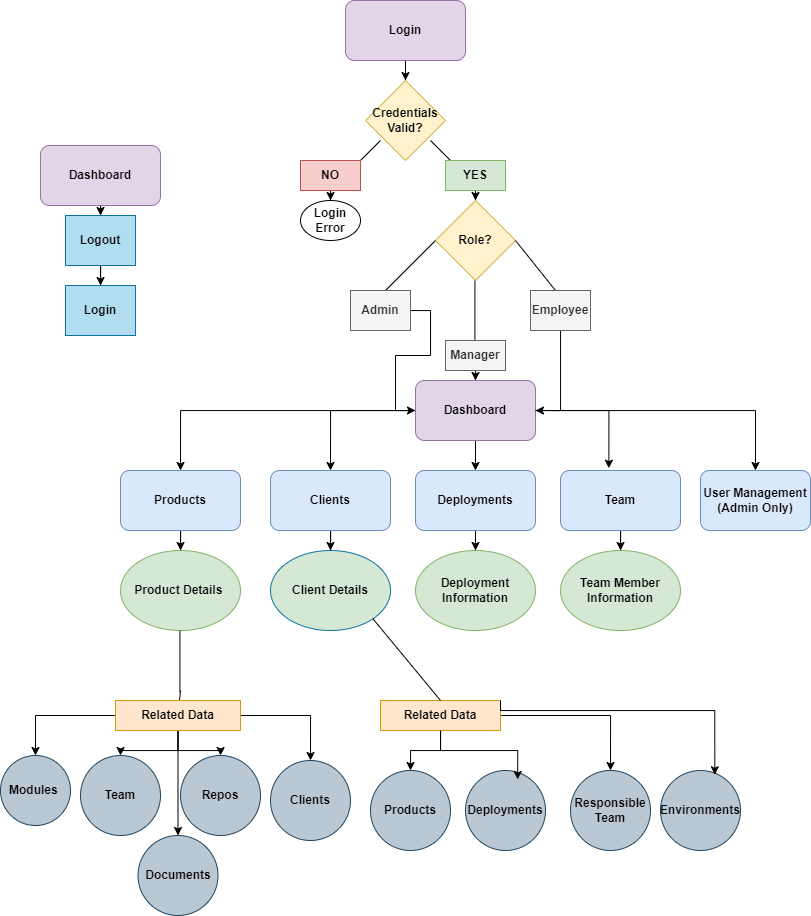

The diagram above was exported from draw.io. Its source (the exported page's mxGraphModel, read from the mxfile embedded in the PNG):
<mxGraphModel dx="911" dy="625" grid="1" gridSize="10" guides="1" tooltips="1" connect="1" arrows="1" fold="1" page="1" pageScale="1" pageWidth="850" pageHeight="1100" math="0" shadow="0">
  <root>
    <mxCell id="0" />
    <mxCell id="1" parent="0" />
    <mxCell id="NIk8oCY0_SmJT56JC1CC-25" edge="1" parent="1" source="NIk8oCY0_SmJT56JC1CC-1" style="edgeStyle=orthogonalEdgeStyle;rounded=0;orthogonalLoop=1;jettySize=auto;html=1;" target="NIk8oCY0_SmJT56JC1CC-24" value="">
      <mxGeometry relative="1" as="geometry" />
    </mxCell>
    <mxCell id="NIk8oCY0_SmJT56JC1CC-1" parent="1" style="rounded=1;whiteSpace=wrap;html=1;fillColor=#e1d5e7;strokeColor=#9673a6;" value="&lt;b&gt;Login&lt;/b&gt;" vertex="1">
      <mxGeometry height="60" width="120" x="365" y="10" as="geometry" />
    </mxCell>
    <mxCell id="NIk8oCY0_SmJT56JC1CC-24" parent="1" style="rhombus;whiteSpace=wrap;html=1;fillColor=#fff2cc;strokeColor=#d6b656;" value="&lt;b&gt;Credentials Valid?&lt;/b&gt;" vertex="1">
      <mxGeometry height="80" width="80" x="385" y="90" as="geometry" />
    </mxCell>
    <mxCell id="NIk8oCY0_SmJT56JC1CC-26" edge="1" parent="1" style="endArrow=none;html=1;rounded=0;" value="">
      <mxGeometry height="50" relative="1" width="50" as="geometry">
        <mxPoint x="370" y="180" as="sourcePoint" />
        <mxPoint x="400" y="150" as="targetPoint" />
      </mxGeometry>
    </mxCell>
    <mxCell id="NIk8oCY0_SmJT56JC1CC-33" edge="1" parent="1" source="NIk8oCY0_SmJT56JC1CC-27" style="edgeStyle=orthogonalEdgeStyle;rounded=0;orthogonalLoop=1;jettySize=auto;html=1;" target="NIk8oCY0_SmJT56JC1CC-32" value="">
      <mxGeometry relative="1" as="geometry" />
    </mxCell>
    <mxCell id="NIk8oCY0_SmJT56JC1CC-27" parent="1" style="text;html=1;whiteSpace=wrap;strokeColor=#b85450;fillColor=#f8cecc;align=center;verticalAlign=middle;rounded=0;" value="&lt;b&gt;NO&lt;/b&gt;" vertex="1">
      <mxGeometry height="30" width="60" x="320" y="170" as="geometry" />
    </mxCell>
    <mxCell id="NIk8oCY0_SmJT56JC1CC-29" edge="1" parent="1" style="endArrow=none;html=1;rounded=0;" value="">
      <mxGeometry height="50" relative="1" width="50" as="geometry">
        <Array as="points" />
        <mxPoint x="450" y="150" as="sourcePoint" />
        <mxPoint x="480" y="180" as="targetPoint" />
      </mxGeometry>
    </mxCell>
    <mxCell id="NIk8oCY0_SmJT56JC1CC-35" edge="1" parent="1" source="NIk8oCY0_SmJT56JC1CC-30" style="edgeStyle=orthogonalEdgeStyle;rounded=0;orthogonalLoop=1;jettySize=auto;html=1;" target="NIk8oCY0_SmJT56JC1CC-34" value="">
      <mxGeometry relative="1" as="geometry" />
    </mxCell>
    <mxCell id="NIk8oCY0_SmJT56JC1CC-30" parent="1" style="text;html=1;whiteSpace=wrap;strokeColor=#82b366;fillColor=#d5e8d4;align=center;verticalAlign=middle;rounded=0;" value="&lt;b&gt;YES&lt;/b&gt;" vertex="1">
      <mxGeometry height="30" width="60" x="465" y="170" as="geometry" />
    </mxCell>
    <mxCell id="NIk8oCY0_SmJT56JC1CC-32" parent="1" style="ellipse;whiteSpace=wrap;html=1;" value="&lt;b&gt;Login Error&lt;/b&gt;" vertex="1">
      <mxGeometry height="40" width="60" x="320" y="210" as="geometry" />
    </mxCell>
    <mxCell id="NIk8oCY0_SmJT56JC1CC-34" parent="1" style="rhombus;whiteSpace=wrap;html=1;fillColor=#fff2cc;strokeColor=#d6b656;" value="&lt;b&gt;Role?&lt;/b&gt;" vertex="1">
      <mxGeometry height="80" width="80" x="455" y="210" as="geometry" />
    </mxCell>
    <mxCell id="NIk8oCY0_SmJT56JC1CC-36" edge="1" parent="1" style="endArrow=none;html=1;rounded=0;" value="">
      <mxGeometry height="50" relative="1" width="50" as="geometry">
        <mxPoint x="405" y="300" as="sourcePoint" />
        <mxPoint x="455" y="250" as="targetPoint" />
      </mxGeometry>
    </mxCell>
    <mxCell id="NIk8oCY0_SmJT56JC1CC-37" edge="1" parent="1" style="endArrow=none;html=1;rounded=0;" value="">
      <mxGeometry height="50" relative="1" width="50" as="geometry">
        <mxPoint x="494.41" y="350" as="sourcePoint" />
        <mxPoint x="494.41" y="290" as="targetPoint" />
      </mxGeometry>
    </mxCell>
    <mxCell id="NIk8oCY0_SmJT56JC1CC-38" edge="1" parent="1" style="endArrow=none;html=1;rounded=0;" value="">
      <mxGeometry height="50" relative="1" width="50" as="geometry">
        <mxPoint x="575" y="300" as="sourcePoint" />
        <mxPoint x="535" y="250" as="targetPoint" />
      </mxGeometry>
    </mxCell>
    <mxCell id="NIk8oCY0_SmJT56JC1CC-44" edge="1" parent="1" source="NIk8oCY0_SmJT56JC1CC-39" style="edgeStyle=orthogonalEdgeStyle;rounded=0;orthogonalLoop=1;jettySize=auto;html=1;entryX=0;entryY=0.5;entryDx=0;entryDy=0;" target="NIk8oCY0_SmJT56JC1CC-42">
      <mxGeometry relative="1" as="geometry" />
    </mxCell>
    <mxCell id="NIk8oCY0_SmJT56JC1CC-39" parent="1" style="text;html=1;whiteSpace=wrap;strokeColor=#666666;fillColor=#f5f5f5;align=center;verticalAlign=middle;rounded=0;fontColor=#333333;" value="&lt;b&gt;Admin&lt;/b&gt;" vertex="1">
      <mxGeometry height="40" width="60" x="370" y="300" as="geometry" />
    </mxCell>
    <mxCell id="NIk8oCY0_SmJT56JC1CC-43" edge="1" parent="1" source="NIk8oCY0_SmJT56JC1CC-40" style="edgeStyle=orthogonalEdgeStyle;rounded=0;orthogonalLoop=1;jettySize=auto;html=1;" target="NIk8oCY0_SmJT56JC1CC-42" value="">
      <mxGeometry relative="1" as="geometry" />
    </mxCell>
    <mxCell id="NIk8oCY0_SmJT56JC1CC-40" parent="1" style="text;html=1;whiteSpace=wrap;strokeColor=#666666;fillColor=#f5f5f5;align=center;verticalAlign=middle;rounded=0;fontColor=#333333;" value="&lt;b&gt;Manager&lt;/b&gt;" vertex="1">
      <mxGeometry height="30" width="60" x="465" y="350" as="geometry" />
    </mxCell>
    <mxCell id="NIk8oCY0_SmJT56JC1CC-45" edge="1" parent="1" source="NIk8oCY0_SmJT56JC1CC-41" style="edgeStyle=orthogonalEdgeStyle;rounded=0;orthogonalLoop=1;jettySize=auto;html=1;entryX=1;entryY=0.5;entryDx=0;entryDy=0;" target="NIk8oCY0_SmJT56JC1CC-42">
      <mxGeometry relative="1" as="geometry" />
    </mxCell>
    <mxCell id="NIk8oCY0_SmJT56JC1CC-41" parent="1" style="text;html=1;whiteSpace=wrap;strokeColor=#666666;fillColor=#f5f5f5;align=center;verticalAlign=middle;rounded=0;fontColor=#333333;" value="&lt;b&gt;Employee&lt;/b&gt;" vertex="1">
      <mxGeometry height="40" width="60" x="550" y="300" as="geometry" />
    </mxCell>
    <mxCell id="NIk8oCY0_SmJT56JC1CC-51" edge="1" parent="1" source="NIk8oCY0_SmJT56JC1CC-42" style="edgeStyle=orthogonalEdgeStyle;rounded=0;orthogonalLoop=1;jettySize=auto;html=1;" target="NIk8oCY0_SmJT56JC1CC-47" value="">
      <mxGeometry relative="1" as="geometry" />
    </mxCell>
    <mxCell id="NIk8oCY0_SmJT56JC1CC-53" edge="1" parent="1" source="NIk8oCY0_SmJT56JC1CC-42" style="edgeStyle=orthogonalEdgeStyle;rounded=0;orthogonalLoop=1;jettySize=auto;html=1;entryX=0.5;entryY=0;entryDx=0;entryDy=0;" target="NIk8oCY0_SmJT56JC1CC-48">
      <mxGeometry relative="1" as="geometry" />
    </mxCell>
    <mxCell id="NIk8oCY0_SmJT56JC1CC-54" edge="1" parent="1" source="NIk8oCY0_SmJT56JC1CC-42" style="edgeStyle=orthogonalEdgeStyle;rounded=0;orthogonalLoop=1;jettySize=auto;html=1;entryX=0.5;entryY=0;entryDx=0;entryDy=0;" target="NIk8oCY0_SmJT56JC1CC-49">
      <mxGeometry relative="1" as="geometry" />
    </mxCell>
    <mxCell id="NIk8oCY0_SmJT56JC1CC-86" edge="1" parent="1" source="NIk8oCY0_SmJT56JC1CC-42" style="edgeStyle=orthogonalEdgeStyle;rounded=0;orthogonalLoop=1;jettySize=auto;html=1;" target="NIk8oCY0_SmJT56JC1CC-85">
      <mxGeometry relative="1" as="geometry" />
    </mxCell>
    <mxCell id="NIk8oCY0_SmJT56JC1CC-42" parent="1" style="rounded=1;whiteSpace=wrap;html=1;fillColor=#e1d5e7;strokeColor=#9673a6;" value="&lt;b&gt;Dashboard&lt;/b&gt;" vertex="1">
      <mxGeometry height="60" width="120" x="435" y="390" as="geometry" />
    </mxCell>
    <mxCell id="NIk8oCY0_SmJT56JC1CC-62" edge="1" parent="1" source="NIk8oCY0_SmJT56JC1CC-46" style="edgeStyle=orthogonalEdgeStyle;rounded=0;orthogonalLoop=1;jettySize=auto;html=1;" target="NIk8oCY0_SmJT56JC1CC-55" value="">
      <mxGeometry relative="1" as="geometry" />
    </mxCell>
    <mxCell id="NIk8oCY0_SmJT56JC1CC-46" parent="1" style="rounded=1;whiteSpace=wrap;html=1;fillColor=#dae8fc;strokeColor=#6c8ebf;" value="&lt;b&gt;Team&lt;/b&gt;" vertex="1">
      <mxGeometry height="60" width="120" x="580" y="480" as="geometry" />
    </mxCell>
    <mxCell id="NIk8oCY0_SmJT56JC1CC-61" edge="1" parent="1" source="NIk8oCY0_SmJT56JC1CC-47" style="edgeStyle=orthogonalEdgeStyle;rounded=0;orthogonalLoop=1;jettySize=auto;html=1;" target="NIk8oCY0_SmJT56JC1CC-56" value="">
      <mxGeometry relative="1" as="geometry" />
    </mxCell>
    <mxCell id="NIk8oCY0_SmJT56JC1CC-47" parent="1" style="rounded=1;whiteSpace=wrap;html=1;fillColor=#dae8fc;strokeColor=#6c8ebf;" value="&lt;b&gt;Deployments&lt;/b&gt;" vertex="1">
      <mxGeometry height="60" width="120" x="435" y="480" as="geometry" />
    </mxCell>
    <mxCell id="NIk8oCY0_SmJT56JC1CC-60" edge="1" parent="1" source="NIk8oCY0_SmJT56JC1CC-48" style="edgeStyle=orthogonalEdgeStyle;rounded=0;orthogonalLoop=1;jettySize=auto;html=1;" target="NIk8oCY0_SmJT56JC1CC-57" value="">
      <mxGeometry relative="1" as="geometry" />
    </mxCell>
    <mxCell id="NIk8oCY0_SmJT56JC1CC-48" parent="1" style="rounded=1;whiteSpace=wrap;html=1;fillColor=#dae8fc;strokeColor=#6c8ebf;" value="&lt;b&gt;Clients&lt;/b&gt;" vertex="1">
      <mxGeometry height="60" width="120" x="290" y="480" as="geometry" />
    </mxCell>
    <mxCell id="NIk8oCY0_SmJT56JC1CC-59" edge="1" parent="1" source="NIk8oCY0_SmJT56JC1CC-49" style="edgeStyle=orthogonalEdgeStyle;rounded=0;orthogonalLoop=1;jettySize=auto;html=1;" target="NIk8oCY0_SmJT56JC1CC-58" value="">
      <mxGeometry relative="1" as="geometry" />
    </mxCell>
    <mxCell id="NIk8oCY0_SmJT56JC1CC-49" parent="1" style="rounded=1;whiteSpace=wrap;html=1;fillColor=#dae8fc;strokeColor=#6c8ebf;" value="&lt;b&gt;Products&lt;/b&gt;" vertex="1">
      <mxGeometry height="60" width="120" x="140" y="480" as="geometry" />
    </mxCell>
    <mxCell id="NIk8oCY0_SmJT56JC1CC-52" edge="1" parent="1" source="NIk8oCY0_SmJT56JC1CC-42" style="edgeStyle=orthogonalEdgeStyle;rounded=0;orthogonalLoop=1;jettySize=auto;html=1;entryX=0.403;entryY=-0.038;entryDx=0;entryDy=0;entryPerimeter=0;" target="NIk8oCY0_SmJT56JC1CC-46">
      <mxGeometry relative="1" as="geometry" />
    </mxCell>
    <mxCell id="NIk8oCY0_SmJT56JC1CC-55" parent="1" style="ellipse;whiteSpace=wrap;html=1;fillColor=#d5e8d4;strokeColor=#82b366;" value="&lt;b&gt;Team Member Information&lt;/b&gt;" vertex="1">
      <mxGeometry height="80" width="120" x="580" y="560" as="geometry" />
    </mxCell>
    <mxCell id="NIk8oCY0_SmJT56JC1CC-56" parent="1" style="ellipse;whiteSpace=wrap;html=1;fillColor=#d5e8d4;strokeColor=#82b366;" value="&lt;b&gt;Deployment Information&lt;/b&gt;" vertex="1">
      <mxGeometry height="80" width="120" x="435" y="560" as="geometry" />
    </mxCell>
    <mxCell id="NIk8oCY0_SmJT56JC1CC-57" parent="1" style="ellipse;whiteSpace=wrap;html=1;fillColor=#D5E8D4;strokeColor=#10739e;" value="&lt;b&gt;Client Details&lt;/b&gt;" vertex="1">
      <mxGeometry height="80" width="120" x="290" y="560" as="geometry" />
    </mxCell>
    <mxCell id="NIk8oCY0_SmJT56JC1CC-58" parent="1" style="ellipse;whiteSpace=wrap;html=1;fillColor=#d5e8d4;strokeColor=#82b366;" value="&lt;b&gt;Product Details&amp;nbsp;&lt;/b&gt;" vertex="1">
      <mxGeometry height="80" width="120" x="140" y="560" as="geometry" />
    </mxCell>
    <mxCell id="NIk8oCY0_SmJT56JC1CC-63" edge="1" parent="1" style="endArrow=none;html=1;rounded=0;" value="">
      <mxGeometry height="50" relative="1" width="50" as="geometry">
        <mxPoint x="199.41" y="701.68" as="sourcePoint" />
        <mxPoint x="199.41" y="640" as="targetPoint" />
      </mxGeometry>
    </mxCell>
    <mxCell id="NIk8oCY0_SmJT56JC1CC-65" edge="1" parent="1" style="endArrow=none;html=1;rounded=0;" target="NIk8oCY0_SmJT56JC1CC-64" value="">
      <mxGeometry height="50" relative="1" width="50" as="geometry">
        <mxPoint x="200" y="700" as="sourcePoint" />
        <mxPoint x="200" y="640" as="targetPoint" />
      </mxGeometry>
    </mxCell>
    <mxCell id="NIk8oCY0_SmJT56JC1CC-75" edge="1" parent="1" source="NIk8oCY0_SmJT56JC1CC-64" style="edgeStyle=orthogonalEdgeStyle;rounded=0;orthogonalLoop=1;jettySize=auto;html=1;entryX=0.5;entryY=0;entryDx=0;entryDy=0;" target="NIk8oCY0_SmJT56JC1CC-68">
      <mxGeometry relative="1" as="geometry" />
    </mxCell>
    <mxCell id="NIk8oCY0_SmJT56JC1CC-76" edge="1" parent="1" source="NIk8oCY0_SmJT56JC1CC-64" style="edgeStyle=orthogonalEdgeStyle;rounded=0;orthogonalLoop=1;jettySize=auto;html=1;" target="NIk8oCY0_SmJT56JC1CC-69" value="">
      <mxGeometry relative="1" as="geometry" />
    </mxCell>
    <mxCell id="NIk8oCY0_SmJT56JC1CC-77" edge="1" parent="1" source="NIk8oCY0_SmJT56JC1CC-64" style="edgeStyle=orthogonalEdgeStyle;rounded=0;orthogonalLoop=1;jettySize=auto;html=1;entryX=0.5;entryY=0;entryDx=0;entryDy=0;" target="NIk8oCY0_SmJT56JC1CC-70">
      <mxGeometry relative="1" as="geometry" />
    </mxCell>
    <mxCell id="NIk8oCY0_SmJT56JC1CC-92" edge="1" parent="1" source="NIk8oCY0_SmJT56JC1CC-64" style="edgeStyle=orthogonalEdgeStyle;rounded=0;orthogonalLoop=1;jettySize=auto;html=1;entryX=0.5;entryY=0;entryDx=0;entryDy=0;" target="NIk8oCY0_SmJT56JC1CC-91">
      <mxGeometry relative="1" as="geometry" />
    </mxCell>
    <mxCell id="NIk8oCY0_SmJT56JC1CC-99" edge="1" parent="1" source="NIk8oCY0_SmJT56JC1CC-64" style="edgeStyle=orthogonalEdgeStyle;rounded=0;orthogonalLoop=1;jettySize=auto;html=1;" target="NIk8oCY0_SmJT56JC1CC-98" value="">
      <mxGeometry relative="1" as="geometry" />
    </mxCell>
    <mxCell id="NIk8oCY0_SmJT56JC1CC-64" parent="1" style="text;html=1;whiteSpace=wrap;align=center;verticalAlign=middle;rounded=0;labelBackgroundColor=none;fillColor=#ffe6cc;strokeColor=#d79b00;" value="&lt;b&gt;Related Data&lt;/b&gt;" vertex="1">
      <mxGeometry height="30" width="125" x="135" y="710" as="geometry" />
    </mxCell>
    <mxCell id="NIk8oCY0_SmJT56JC1CC-78" edge="1" parent="1" source="NIk8oCY0_SmJT56JC1CC-66" style="edgeStyle=orthogonalEdgeStyle;rounded=0;orthogonalLoop=1;jettySize=auto;html=1;" target="NIk8oCY0_SmJT56JC1CC-71" value="">
      <mxGeometry relative="1" as="geometry" />
    </mxCell>
    <mxCell id="NIk8oCY0_SmJT56JC1CC-94" edge="1" parent="1" source="NIk8oCY0_SmJT56JC1CC-66" style="edgeStyle=orthogonalEdgeStyle;rounded=0;orthogonalLoop=1;jettySize=auto;html=1;" target="NIk8oCY0_SmJT56JC1CC-93">
      <mxGeometry relative="1" as="geometry" />
    </mxCell>
    <mxCell id="NIk8oCY0_SmJT56JC1CC-66" parent="1" style="text;html=1;whiteSpace=wrap;align=center;verticalAlign=middle;rounded=0;labelBackgroundColor=none;fillColor=#ffe6cc;strokeColor=#d79b00;" value="&lt;b&gt;Related Data&lt;/b&gt;" vertex="1">
      <mxGeometry height="30" width="120" x="400" y="710" as="geometry" />
    </mxCell>
    <mxCell id="NIk8oCY0_SmJT56JC1CC-67" edge="1" parent="1" source="NIk8oCY0_SmJT56JC1CC-66" style="endArrow=none;html=1;rounded=0;exitX=0.5;exitY=0;exitDx=0;exitDy=0;entryX=1;entryY=1;entryDx=0;entryDy=0;" target="NIk8oCY0_SmJT56JC1CC-57" value="">
      <mxGeometry height="50" relative="1" width="50" as="geometry">
        <mxPoint x="349.40999999999997" y="700" as="sourcePoint" />
        <mxPoint x="349.40999999999997" y="640" as="targetPoint" />
      </mxGeometry>
    </mxCell>
    <mxCell id="NIk8oCY0_SmJT56JC1CC-68" parent="1" style="ellipse;whiteSpace=wrap;html=1;aspect=fixed;fillColor=#bac8d3;strokeColor=#23445d;" value="&lt;b&gt;Modules&amp;nbsp;&lt;/b&gt;" vertex="1">
      <mxGeometry height="70" width="70" x="20" y="765" as="geometry" />
    </mxCell>
    <mxCell id="NIk8oCY0_SmJT56JC1CC-69" parent="1" style="ellipse;whiteSpace=wrap;html=1;aspect=fixed;fillColor=#bac8d3;strokeColor=#23445d;" value="&lt;b&gt;Team&lt;/b&gt;" vertex="1">
      <mxGeometry height="80" width="80" x="100" y="765" as="geometry" />
    </mxCell>
    <mxCell id="NIk8oCY0_SmJT56JC1CC-70" parent="1" style="ellipse;whiteSpace=wrap;html=1;aspect=fixed;fillColor=#bac8d3;strokeColor=#23445d;" value="&lt;b&gt;Repos&lt;/b&gt;" vertex="1">
      <mxGeometry height="80" width="80" x="200" y="765" as="geometry" />
    </mxCell>
    <mxCell id="NIk8oCY0_SmJT56JC1CC-71" parent="1" style="ellipse;whiteSpace=wrap;html=1;aspect=fixed;fillColor=#bac8d3;strokeColor=#23445d;" value="&lt;b&gt;Products&lt;/b&gt;" vertex="1">
      <mxGeometry height="80" width="80" x="390" y="780" as="geometry" />
    </mxCell>
    <mxCell id="NIk8oCY0_SmJT56JC1CC-72" parent="1" style="ellipse;whiteSpace=wrap;html=1;aspect=fixed;fillColor=#bac8d3;strokeColor=#23445d;" value="&lt;b&gt;Deployments&lt;/b&gt;" vertex="1">
      <mxGeometry height="80" width="80" x="485" y="780" as="geometry" />
    </mxCell>
    <mxCell id="NIk8oCY0_SmJT56JC1CC-73" parent="1" style="ellipse;whiteSpace=wrap;html=1;aspect=fixed;fillColor=#bac8d3;strokeColor=#23445d;" value="&lt;b&gt;Environments&lt;/b&gt;" vertex="1">
      <mxGeometry height="80" width="80" x="680" y="780" as="geometry" />
    </mxCell>
    <mxCell id="NIk8oCY0_SmJT56JC1CC-80" edge="1" parent="1" source="NIk8oCY0_SmJT56JC1CC-66" style="edgeStyle=orthogonalEdgeStyle;rounded=0;orthogonalLoop=1;jettySize=auto;html=1;entryX=0.652;entryY=0.112;entryDx=0;entryDy=0;entryPerimeter=0;" target="NIk8oCY0_SmJT56JC1CC-72">
      <mxGeometry relative="1" as="geometry" />
    </mxCell>
    <mxCell id="NIk8oCY0_SmJT56JC1CC-81" edge="1" parent="1" source="NIk8oCY0_SmJT56JC1CC-66" style="edgeStyle=orthogonalEdgeStyle;rounded=0;orthogonalLoop=1;jettySize=auto;html=1;exitX=1;exitY=0;exitDx=0;exitDy=0;entryX=0.679;entryY=0.053;entryDx=0;entryDy=0;entryPerimeter=0;" target="NIk8oCY0_SmJT56JC1CC-73">
      <mxGeometry relative="1" as="geometry">
        <Array as="points">
          <mxPoint x="520.06" y="720.06" />
          <mxPoint x="734.29" y="720.06" />
        </Array>
      </mxGeometry>
    </mxCell>
    <mxCell id="NIk8oCY0_SmJT56JC1CC-85" parent="1" style="rounded=1;whiteSpace=wrap;html=1;fillColor=#dae8fc;strokeColor=#6c8ebf;" value="&lt;b&gt;User Management&lt;/b&gt;&lt;div&gt;&lt;b&gt;(Admin Only)&lt;/b&gt;&lt;/div&gt;" vertex="1">
      <mxGeometry height="60" width="110" x="720" y="480" as="geometry" />
    </mxCell>
    <mxCell id="NIk8oCY0_SmJT56JC1CC-91" parent="1" style="ellipse;whiteSpace=wrap;html=1;aspect=fixed;fillColor=#bac8d3;strokeColor=#23445d;" value="&lt;b&gt;Clients&lt;/b&gt;" vertex="1">
      <mxGeometry height="80" width="80" x="290" y="770" as="geometry" />
    </mxCell>
    <mxCell id="NIk8oCY0_SmJT56JC1CC-93" parent="1" style="ellipse;whiteSpace=wrap;html=1;aspect=fixed;fillColor=#bac8d3;strokeColor=#23445d;" value="&lt;b&gt;Responsible Team&lt;/b&gt;" vertex="1">
      <mxGeometry height="80" width="80" x="590" y="780" as="geometry" />
    </mxCell>
    <mxCell id="NIk8oCY0_SmJT56JC1CC-98" parent="1" style="ellipse;whiteSpace=wrap;html=1;aspect=fixed;fillColor=#bac8d3;strokeColor=#23445d;" value="&lt;b style=&quot;color: rgb(0, 0, 0);&quot;&gt;Documents&lt;/b&gt;" vertex="1">
      <mxGeometry height="80" width="80" x="157.5" y="845" as="geometry" />
    </mxCell>
    <mxCell id="NIk8oCY0_SmJT56JC1CC-103" edge="1" parent="1" source="NIk8oCY0_SmJT56JC1CC-101" style="edgeStyle=orthogonalEdgeStyle;rounded=0;orthogonalLoop=1;jettySize=auto;html=1;" target="NIk8oCY0_SmJT56JC1CC-102" value="">
      <mxGeometry relative="1" as="geometry" />
    </mxCell>
    <mxCell id="NIk8oCY0_SmJT56JC1CC-101" parent="1" style="rounded=1;whiteSpace=wrap;html=1;fillColor=#e1d5e7;strokeColor=#9673a6;" value="&lt;b&gt;Dashboard&lt;/b&gt;" vertex="1">
      <mxGeometry height="60" width="120" x="60" y="155" as="geometry" />
    </mxCell>
    <mxCell id="NIk8oCY0_SmJT56JC1CC-105" edge="1" parent="1" source="NIk8oCY0_SmJT56JC1CC-102" style="edgeStyle=orthogonalEdgeStyle;rounded=0;orthogonalLoop=1;jettySize=auto;html=1;" target="NIk8oCY0_SmJT56JC1CC-104" value="">
      <mxGeometry relative="1" as="geometry" />
    </mxCell>
    <mxCell id="NIk8oCY0_SmJT56JC1CC-102" parent="1" style="rounded=1;whiteSpace=wrap;html=1;fillColor=#b1ddf0;strokeColor=#10739e;arcSize=0;" value="&lt;b&gt;Logout&lt;/b&gt;" vertex="1">
      <mxGeometry height="50" width="70" x="85" y="225" as="geometry" />
    </mxCell>
    <mxCell id="NIk8oCY0_SmJT56JC1CC-104" parent="1" style="rounded=1;whiteSpace=wrap;html=1;fillColor=#b1ddf0;strokeColor=#10739e;arcSize=0;" value="&lt;b&gt;Login&lt;/b&gt;" vertex="1">
      <mxGeometry height="50" width="70" x="85" y="295" as="geometry" />
    </mxCell>
  </root>
</mxGraphModel>